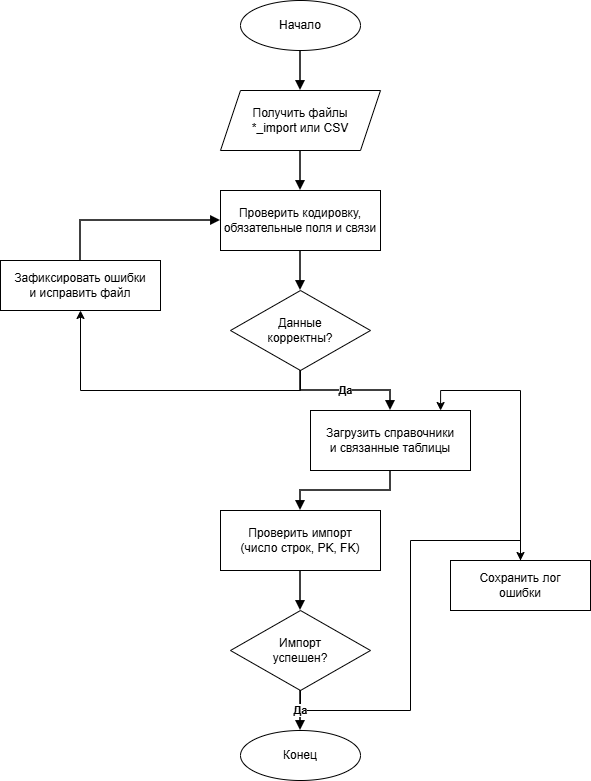

The diagram above was exported from draw.io. Its source (the exported page's mxGraphModel, read from the mxfile embedded in the PNG):
<mxGraphModel dx="616" dy="833" grid="1" gridSize="10" guides="1" tooltips="1" connect="1" arrows="1" fold="1" page="1" pageScale="1" pageWidth="827" pageHeight="1169" math="0" shadow="0">
  <root>
    <mxCell id="0" />
    <mxCell id="1" parent="0" />
    <mxCell id="start" parent="1" style="ellipse;whiteSpace=wrap;html=1;fillColor=#FFFFFF;strokeColor=#000000;fontSize=12;" value="Начало" vertex="1">
      <mxGeometry height="50" width="120" x="320" y="30" as="geometry" />
    </mxCell>
    <mxCell id="inp" parent="1" style="shape=parallelogram;perimeter=parallelogramPerimeter;whiteSpace=wrap;html=1;fixedSize=1;fillColor=#FFFFFF;strokeColor=#000000;fontSize=12;" value="Получить файлы&lt;br&gt;*_import или CSV" vertex="1">
      <mxGeometry height="60" width="160" x="300" y="120" as="geometry" />
    </mxCell>
    <mxCell id="check" parent="1" style="rounded=0;whiteSpace=wrap;html=1;fillColor=#FFFFFF;strokeColor=#000000;fontSize=12;" value="Проверить кодировку,&lt;br&gt;обязательные поля и связи" vertex="1">
      <mxGeometry height="60" width="160" x="300" y="220" as="geometry" />
    </mxCell>
    <mxCell id="FMMytgAJ-mzdANstT3no-12" edge="1" parent="1" source="dec1" style="edgeStyle=orthogonalEdgeStyle;rounded=0;orthogonalLoop=1;jettySize=auto;html=1;entryX=0.5;entryY=1;entryDx=0;entryDy=0;exitX=0.5;exitY=1;exitDx=0;exitDy=0;" target="fix">
      <mxGeometry relative="1" as="geometry" />
    </mxCell>
    <mxCell id="dec1" parent="1" style="rhombus;whiteSpace=wrap;html=1;fillColor=#FFFFFF;strokeColor=#000000;fontSize=12;" value="Данные&lt;br&gt;корректны?" vertex="1">
      <mxGeometry height="80" width="140" x="310" y="320" as="geometry" />
    </mxCell>
    <mxCell id="fix" parent="1" style="rounded=0;whiteSpace=wrap;html=1;fillColor=#FFFFFF;strokeColor=#000000;fontSize=12;" value="Зафиксировать ошибки&lt;br&gt;и исправить файл" vertex="1">
      <mxGeometry height="50" width="160" x="80" y="290" as="geometry" />
    </mxCell>
    <mxCell id="load" parent="1" style="rounded=0;whiteSpace=wrap;html=1;fillColor=#FFFFFF;strokeColor=#000000;fontSize=12;" value="Загрузить справочники&lt;br&gt;и связанные таблицы" vertex="1">
      <mxGeometry height="60" width="160" x="390" y="440" as="geometry" />
    </mxCell>
    <mxCell id="verify" parent="1" style="rounded=0;whiteSpace=wrap;html=1;fillColor=#FFFFFF;strokeColor=#000000;fontSize=12;" value="Проверить импорт&lt;br&gt;(число строк, PK, FK)" vertex="1">
      <mxGeometry height="60" width="160" x="300" y="540" as="geometry" />
    </mxCell>
    <mxCell id="FMMytgAJ-mzdANstT3no-11" edge="1" parent="1" source="dec2" style="edgeStyle=orthogonalEdgeStyle;rounded=0;orthogonalLoop=1;jettySize=auto;html=1;exitX=0.5;exitY=1;exitDx=0;exitDy=0;entryX=0.5;entryY=0;entryDx=0;entryDy=0;" target="log">
      <mxGeometry relative="1" as="geometry">
        <Array as="points">
          <mxPoint x="380" y="740" />
          <mxPoint x="490" y="740" />
          <mxPoint x="490" y="570" />
          <mxPoint x="600" y="570" />
        </Array>
        <mxPoint x="620" y="560" as="targetPoint" />
      </mxGeometry>
    </mxCell>
    <mxCell id="dec2" parent="1" style="rhombus;whiteSpace=wrap;html=1;fillColor=#FFFFFF;strokeColor=#000000;fontSize=12;" value="Импорт&lt;br&gt;успешен?" vertex="1">
      <mxGeometry height="80" width="140" x="310" y="640" as="geometry" />
    </mxCell>
    <mxCell id="log" parent="1" style="rounded=0;whiteSpace=wrap;html=1;fillColor=#FFFFFF;strokeColor=#000000;fontSize=12;" value="Сохранить лог&lt;br&gt;ошибки" vertex="1">
      <mxGeometry height="50" width="140" x="530" y="590" as="geometry" />
    </mxCell>
    <mxCell id="end" parent="1" style="ellipse;whiteSpace=wrap;html=1;fillColor=#FFFFFF;strokeColor=#000000;fontSize=12;" value="Конец" vertex="1">
      <mxGeometry height="50" width="120" x="320" y="760" as="geometry" />
    </mxCell>
    <mxCell id="e1" edge="1" parent="1" source="start" style="edgeStyle=orthogonalEdgeStyle;rounded=0;orthogonalLoop=1;jettySize=auto;html=1;exitX=0.5;exitY=1;exitDx=0;exitDy=0;entryX=0.5;entryY=0;entryDx=0;entryDy=0;endArrow=block;endFill=1;strokeWidth=1.5;fillColor=#FFFFFF;strokeColor=#000000;" target="inp">
      <mxGeometry relative="1" as="geometry" />
    </mxCell>
    <mxCell id="e2" edge="1" parent="1" source="inp" style="edgeStyle=orthogonalEdgeStyle;rounded=0;orthogonalLoop=1;jettySize=auto;html=1;exitX=0.5;exitY=1;exitDx=0;exitDy=0;entryX=0.5;entryY=0;entryDx=0;entryDy=0;endArrow=block;endFill=1;strokeWidth=1.5;fillColor=#FFFFFF;strokeColor=#000000;" target="check">
      <mxGeometry relative="1" as="geometry" />
    </mxCell>
    <mxCell id="e3" edge="1" parent="1" source="check" style="edgeStyle=orthogonalEdgeStyle;rounded=0;orthogonalLoop=1;jettySize=auto;html=1;exitX=0.5;exitY=1;exitDx=0;exitDy=0;entryX=0.5;entryY=0;entryDx=0;entryDy=0;endArrow=block;endFill=1;strokeWidth=1.5;fillColor=#FFFFFF;strokeColor=#000000;" target="dec1">
      <mxGeometry relative="1" as="geometry" />
    </mxCell>
    <mxCell id="e5" edge="1" parent="1" source="fix" style="edgeStyle=orthogonalEdgeStyle;rounded=0;orthogonalLoop=1;jettySize=auto;html=1;exitX=0.5;exitY=0;exitDx=0;exitDy=0;entryX=0;entryY=0.5;entryDx=0;entryDy=0;endArrow=block;endFill=1;strokeWidth=1.5;fillColor=#FFFFFF;strokeColor=#000000;" target="check">
      <mxGeometry relative="1" as="geometry">
        <Array as="points">
          <mxPoint x="160" y="250" />
        </Array>
      </mxGeometry>
    </mxCell>
    <mxCell id="e6" edge="1" parent="1" source="dec1" style="edgeStyle=orthogonalEdgeStyle;rounded=0;orthogonalLoop=1;jettySize=auto;html=1;exitX=0.5;exitY=1;exitDx=0;exitDy=0;entryX=0.5;entryY=0;entryDx=0;entryDy=0;endArrow=block;endFill=1;strokeWidth=1.5;fontSize=11;fontStyle=1;fillColor=#FFFFFF;strokeColor=#000000;" target="load" value="Да">
      <mxGeometry relative="1" as="geometry" />
    </mxCell>
    <mxCell id="e7" edge="1" parent="1" source="load" style="edgeStyle=orthogonalEdgeStyle;rounded=0;orthogonalLoop=1;jettySize=auto;html=1;exitX=0.5;exitY=1;exitDx=0;exitDy=0;entryX=0.5;entryY=0;entryDx=0;entryDy=0;endArrow=block;endFill=1;strokeWidth=1.5;fillColor=#FFFFFF;strokeColor=#000000;" target="verify">
      <mxGeometry relative="1" as="geometry" />
    </mxCell>
    <mxCell id="e8" edge="1" parent="1" source="verify" style="edgeStyle=orthogonalEdgeStyle;rounded=0;orthogonalLoop=1;jettySize=auto;html=1;exitX=0.5;exitY=1;exitDx=0;exitDy=0;entryX=0.5;entryY=0;entryDx=0;entryDy=0;endArrow=block;endFill=1;strokeWidth=1.5;fillColor=#FFFFFF;strokeColor=#000000;" target="dec2">
      <mxGeometry relative="1" as="geometry" />
    </mxCell>
    <mxCell id="e11" edge="1" parent="1" source="dec2" style="edgeStyle=orthogonalEdgeStyle;rounded=0;orthogonalLoop=1;jettySize=auto;html=1;exitX=0.5;exitY=1;exitDx=0;exitDy=0;entryX=0.5;entryY=0;entryDx=0;entryDy=0;endArrow=block;endFill=1;strokeWidth=1.5;fontSize=11;fontStyle=1;fillColor=#FFFFFF;strokeColor=#000000;" target="end" value="Да">
      <mxGeometry relative="1" as="geometry" />
    </mxCell>
    <mxCell id="FMMytgAJ-mzdANstT3no-10" edge="1" parent="1" source="log" style="edgeStyle=orthogonalEdgeStyle;rounded=0;orthogonalLoop=1;jettySize=auto;html=1;entryX=0.813;entryY=0;entryDx=0;entryDy=0;entryPerimeter=0;" target="load">
      <mxGeometry relative="1" as="geometry" />
    </mxCell>
  </root>
</mxGraphModel>